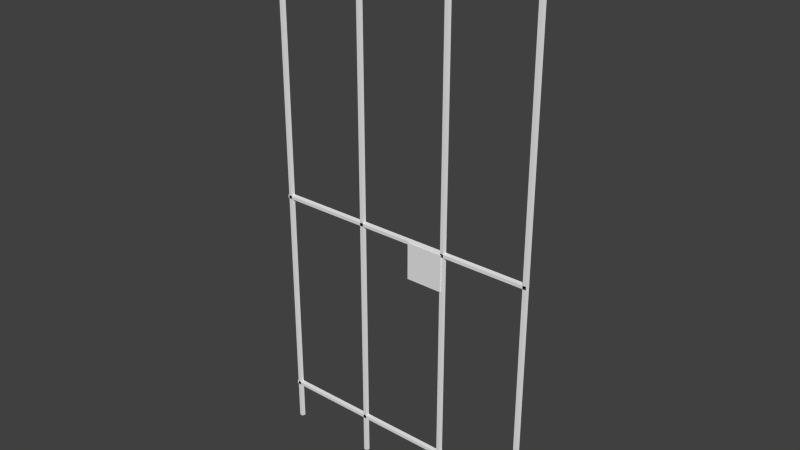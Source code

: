 # Source: jaildoor.blend  (saved by Blender 2.72.0; exported with 4.5.12 LTS)
import bpy
from mathutils import Matrix  # noqa: F401  (used for matrix-valued properties, if any)

bpy.ops.wm.read_factory_settings(use_empty=True)
scene = bpy.context.scene
scene.name = 'Scene'

# ---- collections
col_collection_1 = bpy.data.collections.new('Collection 1'); scene.collection.children.link(col_collection_1)

# ---- world
world_world = bpy.data.worlds.new('World'); scene.world = world_world
world_world.color = (0.05088, 0.05088, 0.05088)
world_world.use_sun_shadow = False
world_world.sun_shadow_jitter_overblur = 0.0
world_world.cycles.sampling_method = 'MANUAL'
world_world.cycles.sample_map_resolution = 256

# ---- meshes
me_cube = bpy.data.meshes.new('Cube')
me_cube.from_pydata([(0.8923, -0.1946, 12.27), (0.8923, 0.2029, 12.27), (2.892, 0.2029, 12.27), (2.892, -0.1946, 12.27), (0.8923, -0.1946, 14.27), (0.8923, 0.2029, 14.27), (2.892, 0.2029, 14.27), (2.892, -0.1946, 14.27), (-7.289, 0.1546, 2.414), (7.77, 0.1546, 2.414), (-7.289, 0.04778, 2.267), (7.77, 0.04779, 2.267), (-7.289, -0.1251, 2.323), (7.77, -0.1251, 2.323), (-7.289, -0.1251, 2.505), (7.77, -0.1251, 2.505), (-7.289, 0.04778, 2.561), (7.77, 0.04779, 2.561), (-7.289, 0.1546, 14.24), (7.728, 0.1546, 14.24), (-7.289, 0.04778, 14.09), (7.728, 0.04779, 14.09), (-7.289, -0.1251, 14.15), (7.728, -0.1251, 14.15), (-7.289, -0.1251, 14.33), (7.728, -0.1251, 14.33), (-7.289, 0.04778, 14.39), (7.728, 0.04779, 14.39), (-7.289, 0.1546, 29.63), (7.772, 0.1546, 29.63), (-7.289, 0.04778, 29.49), (7.772, 0.04779, 29.49), (-7.289, -0.1251, 29.54), (7.772, -0.1251, 29.54), (-7.289, -0.1251, 29.72), (7.772, -0.1251, 29.72), (-7.289, 0.04778, 29.78), (7.772, 0.04779, 29.78), (-7.135, 0.1546, 0.134), (-7.135, 0.1546, 29.77), (-6.987, 0.04778, 0.134), (-6.987, 0.04778, 29.77), (-7.044, -0.1251, 0.134), (-7.044, -0.1251, 29.77), (-7.225, -0.1251, 0.134), (-7.225, -0.1251, 29.77), (-7.282, 0.04778, 0.134), (-7.282, 0.04778, 29.77), (-2.159, 0.1546, 0.1448), (-2.159, 0.1546, 29.78), (-2.012, 0.04778, 0.1448), (-2.012, 0.04778, 29.78), (-2.068, -0.1251, 0.1448), (-2.068, -0.1251, 29.78), (-2.25, -0.1251, 0.1448), (-2.25, -0.1251, 29.78), (-2.306, 0.04778, 0.1448), (-2.306, 0.04778, 29.78), (2.912, 0.1546, 0.1555), (2.912, 0.1546, 29.8), (3.059, 0.04778, 0.1555), (3.059, 0.04778, 29.8), (3.003, -0.1251, 0.1555), (3.003, -0.1251, 29.8), (2.821, -0.1251, 0.1555), (2.821, -0.1251, 29.8), (2.765, 0.04778, 0.1555), (2.765, 0.04778, 29.8), (7.631, 0.1546, 0.134), (7.631, 0.1546, 29.77), (7.778, 0.04778, 0.134), (7.778, 0.04778, 29.77), (7.722, -0.1251, 0.134), (7.722, -0.1251, 29.77), (7.54, -0.1251, 0.134), (7.54, -0.1251, 29.77), (7.484, 0.04778, 0.134), (7.484, 0.04778, 29.77)], [], [(4, 5, 1, 0), (5, 6, 2, 1), (6, 7, 3, 2), (7, 4, 0, 3), (0, 1, 2, 3), (7, 6, 5, 4), (8, 9, 11, 10), (10, 11, 13, 12), (12, 13, 15, 14), (16, 17, 9, 8), (14, 15, 17, 16), (18, 19, 21, 20), (20, 21, 23, 22), (22, 23, 25, 24), (26, 27, 19, 18), (24, 25, 27, 26), (28, 29, 31, 30), (30, 31, 33, 32), (32, 33, 35, 34), (36, 37, 29, 28), (34, 35, 37, 36), (38, 39, 41, 40), (40, 41, 43, 42), (42, 43, 45, 44), (46, 47, 39, 38), (44, 45, 47, 46), (48, 49, 51, 50), (50, 51, 53, 52), (52, 53, 55, 54), (56, 57, 49, 48), (54, 55, 57, 56), (58, 59, 61, 60), (60, 61, 63, 62), (62, 63, 65, 64), (66, 67, 59, 58), (64, 65, 67, 66), (68, 69, 71, 70), (70, 71, 73, 72), (72, 73, 75, 74), (76, 77, 69, 68), (74, 75, 77, 76)])
_uv = me_cube.uv_layers.new(name='UVMap')
_uv.uv.foreach_set('vector', [0.7935, 0.5292, 0.8436, 0.5292, 0.8436, 0.7559, 0.7935, 0.7559, 0.541, 0.5292, 0.7935, 0.5292, 0.7935, 0.7559, 0.541, 0.7559, 0.9942, 0.7559, 0.944, 0.7559, 0.944, 0.5292, 0.9942, 0.5292, 0.541, 0.7559, 0.7935, 0.7559, 0.7935, 0.9825, 0.541, 0.9825, 0.944, 0.7559, 0.8938, 0.7559, 0.8938, 0.5292, 0.944, 0.5292, 0.8436, 0.5292, 0.8938, 0.5292, 0.8938, 0.7559, 0.8436, 0.7559, 0.6096, 0.4111, 0.6096, 0.0, 0.6341, 0.002119, 0.6341, 0.4132, 0.8638, 0.0, 0.8638, 0.5081, 0.8339, 0.5081, 0.8339, 0.0, 0.7439, 0.0, 0.7439, 0.5081, 0.7135, 0.5081, 0.7135, 0.0, 0.585, 0.4132, 0.585, 0.002119, 0.6096, 0.0, 0.6096, 0.4111, 0.8936, 0.0, 0.8936, 0.5081, 0.8638, 0.5081, 0.8638, 0.0, 0.6587, 0.4099, 0.6587, 0.0, 0.6832, 0.002119, 0.6832, 0.412, 0.9235, 0.0, 0.9235, 0.5067, 0.8936, 0.5067, 0.8936, 0.0, 0.7742, 0.0, 0.7742, 0.5067, 0.7439, 0.5067, 0.7439, 3.98e-08, 0.6341, 0.412, 0.6341, 0.002119, 0.6587, 0.0, 0.6587, 0.4099, 0.9533, 0.0, 0.9533, 0.5067, 0.9235, 0.5067, 0.9235, 0.0, 0.5605, 0.4111, 0.5605, 0.0, 0.585, 0.002119, 0.585, 0.4132, 0.8041, 0.0, 0.8041, 0.5082, 0.7742, 0.5082, 0.7742, 3.98e-08, 0.7135, 0.0, 0.7135, 0.5082, 0.6832, 0.5082, 0.6832, 0.0, 0.5359, 0.4132, 0.5359, 0.002119, 0.5605, 0.0, 0.5605, 0.4111, 0.8339, 0.0, 0.8339, 0.5082, 0.8041, 0.5082, 0.8041, 0.0, 0.04323, 3.39e-08, 0.04323, 1.0, 0.03007, 1.0, 0.03007, 0.0, 0.03007, 0.0, 0.03007, 1.0, 6.4e-07, 1.0, 0.0, 3.39e-08, 0.3246, 1.0, 0.3246, 0.0, 0.355, 0.0, 0.355, 1.0, 0.2033, 1.99e-08, 0.2033, 1.0, 0.1729, 1.0, 0.1729, 0.0, 0.5359, 0.0, 0.5359, 1.0, 0.5059, 1.0, 0.5059, 3.11e-10, 0.1297, 9.951e-09, 0.1297, 1.0, 0.1165, 1.0, 0.1165, 5.908e-09, 0.1165, 5.908e-09, 0.1165, 1.0, 0.08646, 1.0, 0.08646, 0.0, 0.4156, 3.11e-10, 0.4156, 1.0, 0.3853, 1.0, 0.3853, 0.0, 0.2336, 9.329e-09, 0.2336, 1.0, 0.2033, 1.0, 0.2033, 0.0, 0.4758, 0.0, 0.4758, 1.0, 0.4457, 1.0, 0.4457, 2.052e-08, 0.1729, 0.0, 0.1729, 1.0, 0.1598, 1.0, 0.1598, 6.219e-10, 0.1598, 6.219e-10, 0.1598, 1.0, 0.1297, 1.0, 0.1297, 4.664e-09, 0.2336, 1.0, 0.2336, 0.0, 0.2639, 0.0, 0.2639, 1.0, 0.3853, 0.0, 0.3853, 1.0, 0.355, 1.0, 0.355, 5.286e-09, 0.5059, 0.0, 0.5059, 1.0, 0.4758, 1.0, 0.4758, 5.597e-09, 0.08646, 6.219e-10, 0.08646, 1.0, 0.0733, 1.0, 0.0733, 0.0, 0.0733, 0.0, 0.0733, 1.0, 0.04323, 1.0, 0.04323, 1.244e-09, 0.2639, 1.0, 0.2639, 0.0, 0.2943, 0.0, 0.2943, 1.0, 0.3246, 0.0, 0.3246, 1.0, 0.2943, 1.0, 0.2943, 3.11e-10, 0.4457, 0.0, 0.4457, 1.0, 0.4156, 1.0, 0.4156, 6.219e-10])
me_cube.use_remesh_preserve_volume = False
me_cube.use_remesh_preserve_attributes = False
me_cube.use_mirror_vertex_groups = False
me_cube.update()

# ---- objects
ob_cube = bpy.data.objects.new('Cube', me_cube)

# ---- transforms, parenting, visibility, modifiers, constraints
ob_cube.location = (-0.01379, 0.0, -0.01355)
ob_cube.scale = (0.143, 0.143, 0.143)
ob_cube.lineart.crease_threshold = 0.0

# ---- collection membership
col_collection_1.objects.link(ob_cube)

# ---- scene / render settings (as saved in the file)
scene.frame_start = 1; scene.frame_end = 250; scene.frame_set(0)
scene.render.engine = 'BLENDER_EEVEE_NEXT'
scene.render.resolution_percentage = 50
scene.render.dither_intensity = 0.0
scene.cycles.use_denoising = False
scene.cycles.samples = 10
scene.cycles.sampling_pattern = 'TABULATED_SOBOL'
scene.cycles.light_sampling_threshold = 0.0
scene.cycles.use_adaptive_sampling = False
scene.cycles.use_light_tree = False
scene.cycles.blur_glossy = 0.0
scene.cycles.pixel_filter_type = 'GAUSSIAN'
scene.cycles.sample_clamp_indirect = 0.0
scene.view_settings.view_transform = 'Standard'
bpy.context.view_layer.update()

# ---- added for rendering (the .blend has no active camera and no usable light): camera, sun
cam_auto = bpy.data.cameras.new('AutoCamera')
cam_auto.lens = 50.0
cam_auto.sensor_width = 36.0
cam_auto.clip_end = 1000.0
ob_auto_camera = bpy.data.objects.new('AutoCamera', cam_auto)
scene.collection.objects.link(ob_auto_camera)
ob_auto_camera.location = (4.42211, -5.28052, 5.6466)
ob_auto_camera.rotation_euler = (1.09748, -7.21219e-08, 0.694738)
scene.camera = ob_auto_camera
light_auto_sun = bpy.data.lights.new('AutoSun', 'SUN')
light_auto_sun.energy = 3.0
light_auto_sun.angle = 0.0523599
ob_auto_sun = bpy.data.objects.new('AutoSun', light_auto_sun)
scene.collection.objects.link(ob_auto_sun)
ob_auto_sun.rotation_euler = (0.872665, 0.174533, 0.523599)
bpy.context.view_layer.update()
